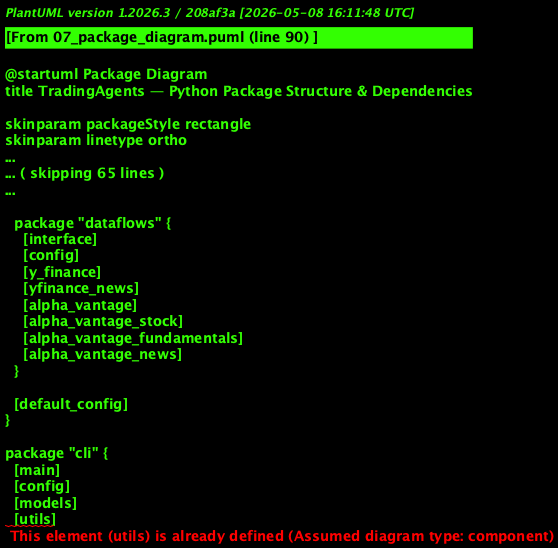

The diagram above was rendered by PlantUML. Its source (embedded in the PNG):
@startuml Package Diagram
title TradingAgents — Python Package Structure & Dependencies

skinparam packageStyle rectangle
skinparam linetype ortho

package "tradingagents" {

  package "agents" {
    package "analysts" {
      [market_analyst]
      [news_analyst]
      [fundamentals_analyst]
      [social_media_analyst]
    }
    package "researchers" {
      [bull_researcher]
      [bear_researcher]
    }
    package "managers" {
      [research_manager]
      [portfolio_manager]
    }
    package "trader" {
      [trader_agent]
    }
    package "risk_mgmt" {
      [aggressive_debator]
      [conservative_debator]
      [neutral_debator]
    }
    package "utils" {
      [agent_states]
      [agent_utils]
      [memory]
      [structured]
      [rating]
      [core_stock_tools]
      [technical_indicators_tools]
      [fundamental_data_tools]
      [news_data_tools]
    }
    package "schemas" {
      [ResearchPlan]
      [TraderProposal]
      [PortfolioDecision]
      [PortfolioRating]
      [TraderAction]
    }
  }

  package "graph" {
    [trading_graph]
    [setup]
    [conditional_logic]
    [propagation]
    [reflection]
    [signal_processing]
    [checkpointer]
  }

  package "llm_clients" {
    [base_client]
    [factory]
    [openai_client]
    [anthropic_client]
    [google_client]
    [azure_client]
    [validators]
  }

  package "dataflows" {
    [interface]
    [config]
    [y_finance]
    [yfinance_news]
    [alpha_vantage]
    [alpha_vantage_stock]
    [alpha_vantage_fundamentals]
    [alpha_vantage_news]
  }

  [default_config]
}

package "cli" {
  [main]
  [config]
  [models]
  [utils]
  [stats_handler]
  [announcements]
}

package "Third-Party" {
  package "langchain" {
    [langchain_core]
    [langchain_openai]
    [langchain_anthropic]
    [langchain_google_genai]
  }
  package "langgraph" {
    [StateGraph]
    [ToolNode]
    [SqliteSaver]
  }
  package "pydantic" {
    [BaseModel]
    [Field]
  }
  [yfinance]
  [typer]
  [rich]
}

' ─── Internal Dependencies ───────────────────────────────────────────────────
[trading_graph] --> [setup]
[trading_graph] --> [propagation]
[trading_graph] --> [reflection]
[trading_graph] --> [signal_processing]
[trading_graph] --> [checkpointer]
[trading_graph] --> [memory]
[trading_graph] --> [factory]

[setup] --> [conditional_logic]
[setup] --> [market_analyst]
[setup] --> [news_analyst]
[setup] --> [social_media_analyst]
[setup] --> [fundamentals_analyst]
[setup] --> [bull_researcher]
[setup] --> [bear_researcher]
[setup] --> [research_manager]
[setup] --> [trader_agent]
[setup] --> [aggressive_debator]
[setup] --> [conservative_debator]
[setup] --> [neutral_debator]
[setup] --> [portfolio_manager]

[market_analyst] --> [core_stock_tools]
[market_analyst] --> [technical_indicators_tools]
[news_analyst] --> [news_data_tools]
[social_media_analyst] --> [news_data_tools]
[fundamentals_analyst] --> [fundamental_data_tools]

[core_stock_tools] --> [interface]
[technical_indicators_tools] --> [interface]
[fundamental_data_tools] --> [interface]
[news_data_tools] --> [interface]
[interface] --> [config]
[interface] --> [y_finance]
[interface] --> [yfinance_news]
[interface] --> [alpha_vantage_stock]
[interface] --> [alpha_vantage_fundamentals]
[interface] --> [alpha_vantage_news]

[research_manager] --> [ResearchPlan]
[trader_agent] --> [TraderProposal]
[portfolio_manager] --> [PortfolioDecision]

[factory] --> [openai_client]
[factory] --> [anthropic_client]
[factory] --> [google_client]
[factory] --> [azure_client]
[openai_client] --> [base_client]
[anthropic_client] --> [base_client]
[google_client] --> [base_client]
[azure_client] --> [base_client]

[main] --> [trading_graph]
[main] --> [default_config]

' ─── Third-Party Dependencies ─────────────────────────────────────────────────
[trading_graph] --> [StateGraph]
[trading_graph] --> [SqliteSaver]
[openai_client] --> [langchain_openai]
[anthropic_client] --> [langchain_anthropic]
[google_client] --> [langchain_google_genai]
[ResearchPlan] --> [BaseModel]
[TraderProposal] --> [BaseModel]
[PortfolioDecision] --> [BaseModel]
[y_finance] --> [yfinance]
[yfinance_news] --> [yfinance]
[cli/main] --> [typer]
[cli/main] --> [rich]

@enduml